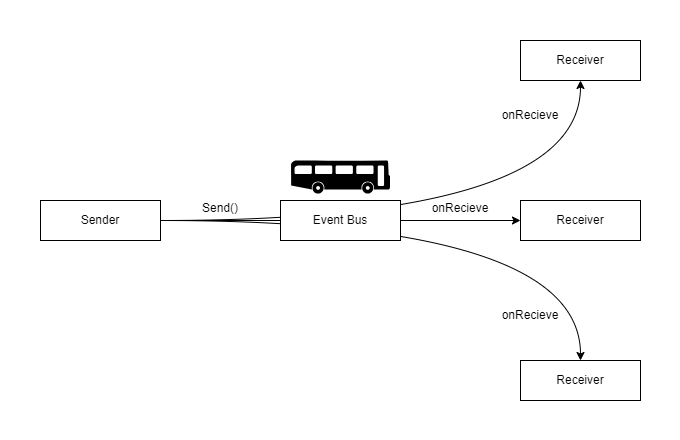

The diagram above was exported from draw.io. Its source (the exported page's mxGraphModel, read from the mxfile embedded in the PNG):
<mxGraphModel dx="1050" dy="629" grid="1" gridSize="10" guides="1" tooltips="1" connect="1" arrows="1" fold="1" page="1" pageScale="1" pageWidth="827" pageHeight="1169" math="0" shadow="0">
  <root>
    <mxCell id="0" />
    <mxCell id="1" parent="0" />
    <mxCell id="y0dnB8gmspjI8d4Ytax3-17" value="" style="rounded=0;whiteSpace=wrap;html=1;strokeColor=none;" vertex="1" parent="1">
      <mxGeometry width="680" height="440" as="geometry" />
    </mxCell>
    <mxCell id="y0dnB8gmspjI8d4Ytax3-3" value="" style="shape=mxgraph.signs.transportation.bus_3;html=1;pointerEvents=1;fillColor=#000000;strokeColor=none;verticalLabelPosition=bottom;verticalAlign=top;align=center;flipV=0;flipH=1;" vertex="1" parent="1">
      <mxGeometry x="290.5" y="160" width="99" height="33" as="geometry" />
    </mxCell>
    <mxCell id="y0dnB8gmspjI8d4Ytax3-5" value="Sender" style="rounded=0;whiteSpace=wrap;html=1;" vertex="1" parent="1">
      <mxGeometry x="40" y="200" width="120" height="40" as="geometry" />
    </mxCell>
    <mxCell id="y0dnB8gmspjI8d4Ytax3-6" value="Receiver" style="rounded=0;whiteSpace=wrap;html=1;" vertex="1" parent="1">
      <mxGeometry x="520" y="200" width="120" height="40" as="geometry" />
    </mxCell>
    <mxCell id="y0dnB8gmspjI8d4Ytax3-7" value="Receiver" style="rounded=0;whiteSpace=wrap;html=1;" vertex="1" parent="1">
      <mxGeometry x="520" y="40" width="120" height="40" as="geometry" />
    </mxCell>
    <mxCell id="y0dnB8gmspjI8d4Ytax3-8" value="Receiver" style="rounded=0;whiteSpace=wrap;html=1;" vertex="1" parent="1">
      <mxGeometry x="520" y="360" width="120" height="40" as="geometry" />
    </mxCell>
    <mxCell id="y0dnB8gmspjI8d4Ytax3-9" value="" style="endArrow=classic;html=1;rounded=0;edgeStyle=orthogonalEdgeStyle;curved=1;" edge="1" parent="1" source="y0dnB8gmspjI8d4Ytax3-5" target="y0dnB8gmspjI8d4Ytax3-7">
      <mxGeometry width="50" height="50" relative="1" as="geometry">
        <mxPoint x="310" y="270" as="sourcePoint" />
        <mxPoint x="360" y="220" as="targetPoint" />
      </mxGeometry>
    </mxCell>
    <mxCell id="y0dnB8gmspjI8d4Ytax3-10" value="" style="endArrow=classic;html=1;rounded=0;" edge="1" parent="1" source="y0dnB8gmspjI8d4Ytax3-5" target="y0dnB8gmspjI8d4Ytax3-6">
      <mxGeometry width="50" height="50" relative="1" as="geometry">
        <mxPoint x="310" y="270" as="sourcePoint" />
        <mxPoint x="360" y="220" as="targetPoint" />
      </mxGeometry>
    </mxCell>
    <mxCell id="y0dnB8gmspjI8d4Ytax3-12" value="" style="endArrow=classic;html=1;rounded=0;edgeStyle=orthogonalEdgeStyle;curved=1;" edge="1" parent="1" source="y0dnB8gmspjI8d4Ytax3-5" target="y0dnB8gmspjI8d4Ytax3-8">
      <mxGeometry width="50" height="50" relative="1" as="geometry">
        <mxPoint x="170" y="230" as="sourcePoint" />
        <mxPoint x="590" y="90" as="targetPoint" />
      </mxGeometry>
    </mxCell>
    <mxCell id="y0dnB8gmspjI8d4Ytax3-4" value="Event Bus" style="rounded=0;whiteSpace=wrap;html=1;" vertex="1" parent="1">
      <mxGeometry x="280" y="200" width="120" height="40" as="geometry" />
    </mxCell>
    <mxCell id="y0dnB8gmspjI8d4Ytax3-13" value="Send()" style="text;html=1;align=center;verticalAlign=middle;whiteSpace=wrap;rounded=0;" vertex="1" parent="1">
      <mxGeometry x="190" y="193" width="60" height="30" as="geometry" />
    </mxCell>
    <mxCell id="y0dnB8gmspjI8d4Ytax3-14" value="onRecieve" style="text;html=1;align=center;verticalAlign=middle;whiteSpace=wrap;rounded=0;" vertex="1" parent="1">
      <mxGeometry x="430" y="193" width="60" height="30" as="geometry" />
    </mxCell>
    <mxCell id="y0dnB8gmspjI8d4Ytax3-15" value="onRecieve" style="text;html=1;align=center;verticalAlign=middle;whiteSpace=wrap;rounded=0;" vertex="1" parent="1">
      <mxGeometry x="500" y="100" width="60" height="30" as="geometry" />
    </mxCell>
    <mxCell id="y0dnB8gmspjI8d4Ytax3-16" value="onRecieve" style="text;html=1;align=center;verticalAlign=middle;whiteSpace=wrap;rounded=0;" vertex="1" parent="1">
      <mxGeometry x="500" y="300" width="60" height="30" as="geometry" />
    </mxCell>
  </root>
</mxGraphModel>